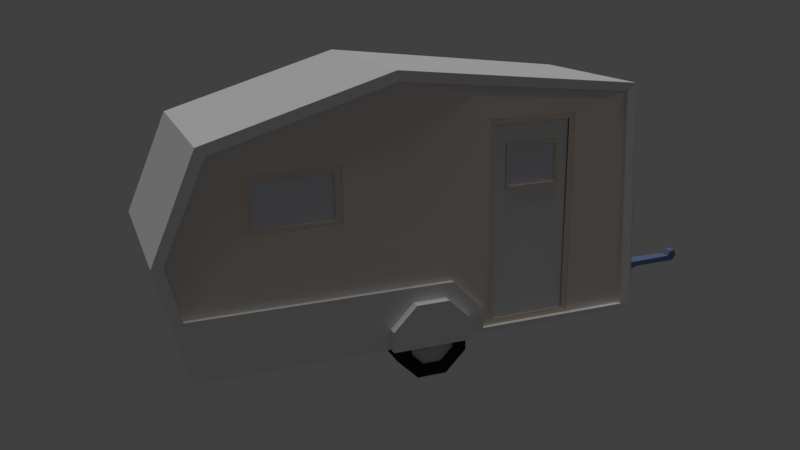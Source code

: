 # Source: misc-games-trailer.blend  (saved by Blender 2.77.0; exported with 4.5.12 LTS)
import bpy
from mathutils import Matrix  # noqa: F401  (used for matrix-valued properties, if any)

bpy.ops.wm.read_factory_settings(use_empty=True)
scene = bpy.context.scene
scene.name = 'Scene'

# ---- collections
col_collection_1 = bpy.data.collections.new('Collection 1'); scene.collection.children.link(col_collection_1)

# ---- materials (node trees are filled in below, after node groups)
mat_caravan_tyre_000 = bpy.data.materials.new('caravan-tyre.000')
mat_caravan_tyre_000.alpha_threshold = 0.0
mat_caravan_tyre_000.use_transparent_shadow = False
mat_caravan_tyre_000.diffuse_color = (0.01885, 0.01885, 0.01885, 1.0)
mat_caravan_tyre_000.roughness = 0.5
mat_caravan_tyre_inner_000 = bpy.data.materials.new('caravan-tyre-inner.000')
mat_caravan_tyre_inner_000.alpha_threshold = 0.0
mat_caravan_tyre_inner_000.use_transparent_shadow = False
mat_caravan_tyre_inner_000.diffuse_color = (0.6038, 0.6038, 0.6038, 1.0)
mat_caravan_tyre_inner_000.roughness = 0.5
mat_caravan_body_000 = bpy.data.materials.new('caravan-body.000')
mat_caravan_body_000.alpha_threshold = 0.0
mat_caravan_body_000.use_transparent_shadow = False
mat_caravan_body_000.roughness = 0.5
mat_caravan_wall_left_000 = bpy.data.materials.new('caravan-wall-left.000')
mat_caravan_wall_left_000.alpha_threshold = 0.0
mat_caravan_wall_left_000.use_transparent_shadow = False
mat_caravan_wall_left_000.diffuse_color = (0.8, 0.7412, 0.6963, 1.0)
mat_caravan_wall_left_000.roughness = 0.5
mat_caravan_wall_right_000 = bpy.data.materials.new('caravan-wall-right.000')
mat_caravan_wall_right_000.alpha_threshold = 0.0
mat_caravan_wall_right_000.use_transparent_shadow = False
mat_caravan_wall_right_000.diffuse_color = (0.7991, 0.7379, 0.6939, 1.0)
mat_caravan_wall_right_000.roughness = 0.5
mat_caravan_window_frame_000 = bpy.data.materials.new('caravan-window-frame.000')
mat_caravan_window_frame_000.alpha_threshold = 0.0
mat_caravan_window_frame_000.use_transparent_shadow = False
mat_caravan_window_frame_000.diffuse_color = (0.8, 0.6778, 0.5736, 1.0)
mat_caravan_window_frame_000.roughness = 0.5
mat_caravan_toe_bar_000 = bpy.data.materials.new('caravan-toe-bar.000')
mat_caravan_toe_bar_000.alpha_threshold = 0.0
mat_caravan_toe_bar_000.use_transparent_shadow = False
mat_caravan_toe_bar_000.diffuse_color = (0.1697, 0.2319, 0.42, 1.0)
mat_caravan_toe_bar_000.roughness = 0.5
mat_caravan_glass_window_000 = bpy.data.materials.new('caravan-glass-window.000')
mat_caravan_glass_window_000.alpha_threshold = 0.0
mat_caravan_glass_window_000.use_transparent_shadow = False
mat_caravan_glass_window_000.diffuse_color = (0.7398, 0.7258, 0.8, 1.0)
mat_caravan_glass_window_000.roughness = 0.5
mat_caravan_door_000 = bpy.data.materials.new('caravan-door.000')
mat_caravan_door_000.alpha_threshold = 0.0
mat_caravan_door_000.use_transparent_shadow = False
mat_caravan_door_000.roughness = 0.5

# ---- node groups
ng_auto_smooth = bpy.data.node_groups.new('Auto Smooth', 'GeometryNodeTree')
_s = ng_auto_smooth.interface.new_socket(name='Geometry', in_out='OUTPUT', socket_type='NodeSocketGeometry')
_s = ng_auto_smooth.interface.new_socket(name='Geometry', in_out='INPUT', socket_type='NodeSocketGeometry')
_s = ng_auto_smooth.interface.new_socket(name='Angle', in_out='INPUT', socket_type='NodeSocketFloat')
_s.subtype = 'ANGLE'
_s.min_value = 0.0
_s.max_value = 3.142
ng_auto_smooth.is_modifier = True
_N = ng_auto_smooth.nodes; _L = ng_auto_smooth.links
n0 = _N.new('NodeGroupOutput'); n0.name = 'Group Output'; n0.location = (480, -100)
n1 = _N.new('NodeGroupInput'); n1.name = 'Group Input'; n1.location = (-420, -300)
n2 = _N.new('NodeGroupInput'); n2.name = 'Group Input.001'; n2.location = (-60, -100)
n3 = _N.new('GeometryNodeSetShadeSmooth'); n3.name = 'Set Shade Smooth'; n3.location = (120, -100)
n3.domain = 'EDGE'
n4 = _N.new('GeometryNodeSetShadeSmooth'); n4.name = 'Set Shade Smooth.001'; n4.location = (300, -100)
n5 = _N.new('GeometryNodeInputMeshEdgeAngle'); n5.name = 'Edge Angle'; n5.location = (-420, -220)
n6 = _N.new('GeometryNodeInputEdgeSmooth'); n6.name = 'Is Edge Smooth'; n6.location = (-60, -160)
n7 = _N.new('GeometryNodeInputShadeSmooth'); n7.name = 'Is Face Smooth'; n7.location = (-240, -340)
n8 = _N.new('FunctionNodeBooleanMath'); n8.name = 'Boolean Math'; n8.location = (-60, -220)
n9 = _N.new('FunctionNodeCompare'); n9.name = 'Compare'; n9.location = (-240, -180)
n9.operation = 'LESS_EQUAL'
_L.new(n5.outputs[0], n9.inputs[0])
_L.new(n4.outputs[0], n0.inputs[0])
_L.new(n1.outputs[1], n9.inputs[1])
_L.new(n9.outputs[0], n8.inputs[0])
_L.new(n7.outputs[0], n8.inputs[1])
_L.new(n2.outputs[0], n3.inputs[0])
_L.new(n6.outputs[0], n3.inputs[1])
_L.new(n3.outputs[0], n4.inputs[0])
_L.new(n8.outputs[0], n3.inputs[2])
n0.is_active_output = True

# ---- material node trees

# ---- world
world_world = bpy.data.worlds.new('World'); scene.world = world_world
world_world.color = (0.05088, 0.05088, 0.05088)
world_world.use_sun_shadow = False
world_world.sun_shadow_jitter_overblur = 0.0
world_world.cycles.sampling_method = 'MANUAL'
world_world.light_settings.ao_factor = 0.5

# ---- cameras
cam_camera = bpy.data.cameras.new('Camera')
cam_camera.clip_end = 100.0
cam_camera.lens = 35.0
cam_camera.sensor_width = 32.0
cam_camera.sensor_height = 18.0
cam_camera.ortho_scale = 7.314
cam_camera.dof.focus_distance = 0.0
cam_camera.dof.aperture_fstop = 128.0

# ---- lights
light_hemi = bpy.data.lights.new('Hemi', 'SUN')
light_hemi.transmission_factor = 0.0
light_hemi.angle = 0.1993
light_hemi.energy = 1.0
light_hemi.shadow_buffer_clip_start = 0.5
light_hemi.shadow_soft_size = 0.1
light_hemi.shadow_cascade_max_distance = 1000.0

# ---- meshes
me_circle_001 = bpy.data.meshes.new('Circle.001')
me_circle_001.from_pydata([(0.0, 1.0, 0.0), (-0.7071, 0.7071, 0.0), (-1.0, -4.371e-08, 0.0), (-0.7071, -0.7071, 0.0), (8.742e-08, -1.0, 0.0), (0.7071, -0.7071, 0.0), (1.0, 1.192e-08, 0.0), (0.7071, 0.7071, 0.0), (0.02508, 0.6237, 0.01846), (0.461, 0.4432, 0.01846), (0.6415, 0.007248, 0.01846), (0.461, -0.4287, 0.01846), (0.02509, -0.6092, 0.01846), (-0.4109, -0.4287, 0.01846), (-0.5914, 0.00726, 0.01846), (-0.4109, 0.4432, 0.01846), (-5.111e-08, 1.0, -0.6863), (-0.7071, 0.7071, -0.6863), (-1.0, -3.355e-08, -0.6863), (-0.7071, -0.7071, -0.6863), (3.631e-08, -1.0, -0.6863), (0.7071, -0.7071, -0.6863), (1.0, 2.209e-08, -0.6863), (0.7071, 0.7071, -0.6863), (0.02508, 0.6237, -0.7048), (0.461, 0.4432, -0.7048), (0.6415, 0.007248, -0.7048), (0.461, -0.4287, -0.7048), (0.02509, -0.6092, -0.7048), (-0.4109, -0.4287, -0.7048), (-0.5914, 0.00726, -0.7048), (-0.4109, 0.4432, -0.7048), (-0.653, 0.01468, -5.106), (-0.4597, -0.4513, -5.106), (-0.4597, -0.4513, -4.84), (-0.653, 0.01468, -4.84), (-0.4601, 0.4808, -5.106), (-0.4601, 0.4808, -4.84), (-0.151, 0.172, -5.106), (0.005938, 0.6741, -5.106), (0.4721, 0.4812, -5.106), (0.6653, 0.01516, -5.106), (0.4724, -0.451, -5.106), (0.1633, -0.1421, -5.106), (0.2283, 0.015, -5.106), (0.1632, 0.1721, -5.106), (0.006097, 0.2371, -5.106), (-0.1509, -0.1422, -5.106), (0.006258, -0.2072, -5.106), (0.006417, -0.6442, -5.106), (-0.216, 0.01484, -5.106), (0.006417, -0.6442, -4.84), (0.6653, 0.01516, -4.84), (0.4721, 0.4812, -4.84), (0.005938, 0.6741, -4.84), (0.4724, -0.451, -4.84), (-0.216, 0.01484, -5.183), (-0.1509, -0.1422, -5.183), (-0.151, 0.172, -5.183), (0.006258, -0.2072, -5.183), (0.006097, 0.2371, -5.183), (0.1632, 0.1721, -5.183), (0.1633, -0.1421, -5.183), (0.2283, 0.015, -5.183), (0.7284, 0.6985, -5.156), (1.022, -0.008549, -5.156), (0.7289, -0.7158, -5.156), (0.02189, -1.009, -5.156), (-0.6853, -0.7163, -5.156), (-0.9785, -0.009276, -5.156), (-0.6858, 0.6979, -5.156), (0.02116, 0.9911, -5.156), (0.4447, 0.45, -5.174), (0.008719, 0.6304, -5.174), (-0.4272, 0.4497, -5.174), (-0.6076, 0.01373, -5.174), (-0.4269, -0.4221, -5.174), (0.009136, -0.6026, -5.174), (0.445, -0.4218, -5.174), (0.6254, 0.01414, -5.174), (0.7284, 0.6985, -4.47), (1.022, -0.008549, -4.47), (0.7289, -0.7158, -4.47), (0.02189, -1.009, -4.47), (-0.6853, -0.7163, -4.47), (-0.9785, -0.009276, -4.47), (-0.6858, 0.6979, -4.47), (0.02116, 0.9911, -4.47), (0.4447, 0.45, -4.451), (0.008719, 0.6304, -4.451), (-0.4272, 0.4497, -4.451), (-0.6076, 0.01373, -4.451), (-0.4269, -0.4221, -4.451), (0.009137, -0.6026, -4.451), (0.445, -0.4218, -4.451), (0.6254, 0.01414, -4.451), (2.897, 5.224, -3.82), (3.589, 8.459, -2.707), (3.781, 8.537, -2.707), (2.388, 5.435, -3.82), (3.677, 8.242, -2.707), (3.849, 8.267, -2.707), (3.907, 8.406, -2.707), (2.897, 5.224, -1.354), (3.677, 8.242, -2.428), (2.388, 5.435, -1.354), (3.589, 8.459, -2.428), (3.781, 8.537, -2.428), (3.848, 8.267, -2.428), (3.907, 8.406, -2.428), (3.232, 7.155, -2.759), (3.232, 7.155, -2.376), (3.094, 7.212, -2.375), (3.094, 7.212, -2.761), (5.705, -3.212, -0.5149), (-2.048, -5.274, -0.5034), (7.547, 2.999, -0.7768), (2.245, 5.183, -0.4996), (2.818, -6.785, -0.4933), (0.2656, -6.993, -0.5034), (1.192, -1.001, -0.5348), (0.6462, 1.322, -0.5567), (-0.4476, -0.9606, -0.5722), (1.126, 1.125, -0.5569), (0.04405, -1.163, -0.566), (1.613, 0.02675, -0.5468), (5.705, -3.212, -0.2059), (-2.088, -5.371, -0.2038), (7.547, 2.999, -0.5228), (2.245, 5.183, -0.193), (2.818, -6.785, -0.177), (0.2257, -7.089, -0.2038), (1.192, -1.001, -0.161), (0.6461, 1.322, -0.1759), (-0.4476, -0.9606, -0.1895), (1.126, 1.125, -0.1785), (0.04403, -1.163, -0.1957), (1.613, 0.02675, -0.2016), (5.943, -3.329, -5.054), (-2.288, -5.406, -5.054), (7.829, 3.152, -4.728), (2.228, 5.501, -5.054), (2.92, -7.07, -5.054), (0.1024, -7.132, -5.054), (0.8458, -0.835, -5.054), (0.3564, 0.9812, -5.054), (-0.4475, -0.9606, -5.054), (0.8435, 0.7808, -5.054), (0.04409, -1.163, -5.054), (1.177, -0.03514, -5.054), (2.897, 5.224, -5.054), (2.388, 5.435, -5.054), (1.192, -1.001, -5.054), (1.613, 0.02678, -5.054), (1.126, 1.125, -5.054), (0.6462, 1.322, -5.054), (2.245, 5.183, -5.054), (7.547, 2.999, -4.728), (5.705, -3.212, -5.054), (2.818, -6.785, -5.054), (0.2299, -6.887, -5.054), (-0.8971, -6.076, -5.054), (7.828, 3.152, -0.4457), (5.943, -3.329, -0.1204), (0.1023, -7.132, -0.1204), (-2.288, -5.406, -0.1204), (0.3563, 0.9811, -0.1204), (2.228, 5.501, -0.1204), (2.897, 5.224, -0.1204), (2.92, -7.07, -0.1204), (0.04401, -1.163, -0.1204), (0.8457, -0.835, -0.1204), (0.8435, 0.7808, -0.1204), (-0.4476, -0.9606, -0.1204), (1.177, -0.03518, -0.1204), (2.388, 5.435, -0.1204), (1.192, -1.001, -0.1204), (1.613, 0.02674, -0.1205), (1.126, 1.125, -0.1204), (0.6461, 1.322, -0.1204), (2.245, 5.183, -0.1204), (7.547, 2.999, -0.4458), (5.705, -3.212, -0.1204), (2.818, -6.785, -0.1204), (0.2298, -6.887, -0.1204), (-0.8972, -6.076, -0.1204), (0.8458, -0.835, -5.283), (0.3564, 0.9812, -5.283), (-0.4475, -0.9606, -5.283), (0.8435, 0.7808, -5.283), (0.04409, -1.163, -5.283), (1.177, -0.03514, -5.283), (0.3563, 0.9811, 0.06675), (0.04401, -1.163, 0.06675), (0.8457, -0.835, 0.06675), (0.8435, 0.7808, 0.06675), (-0.4476, -0.9606, 0.06675), (1.177, -0.03518, 0.06675), (0.6634, 1.492, -4.668), (0.6462, 1.322, -4.652), (1.126, 1.125, -4.646), (0.7068, 1.474, -4.668), (5.618, -0.5637, -4.667), (0.7051, 1.47, -4.667), (0.6541, 1.496, -4.668), (0.6462, 1.322, -4.989), (1.126, 1.125, -4.985), (0.7068, 1.474, -4.92), (0.7107, 1.473, -4.919), (5.53, -0.5226, -4.919), (5.656, -0.5748, -4.92), (5.659, -0.5762, -4.92), (5.66, -0.5763, -4.92), (5.66, -0.5763, -4.668), (5.661, -0.5767, -4.668), (5.661, -0.5767, -4.936), (0.6633, 1.492, -4.936), (1.613, 0.02677, -4.634), (5.646, -0.5753, -4.667), (0.654, 1.496, -4.936), (1.613, 0.02677, -4.938), (5.66, -0.5764, -4.668), (6.564, 1.605, -4.668), (6.564, 1.605, -4.936), (3.497, -3.762, -4.668), (5.66, -0.5766, -4.668), (5.658, -0.5804, -4.668), (1.18, -1.01, -4.634), (1.18, -1.01, -4.911), (7.547, 2.999, -4.408), (1.555, 3.679, -4.668), (1.554, 3.679, -4.936), (7.547, 2.999, -4.633), (2.189, -3.221, -4.668), (5.705, -3.212, -4.662), (3.497, -3.762, -4.936), (2.245, 5.183, -4.631), (1.545, 3.683, -4.668), (1.545, 3.683, -4.936), (2.245, 5.183, -4.936), (5.705, -3.212, -4.936), (2.189, -3.221, -4.936), (2.818, -6.785, -4.646), (1.285, -5.402, -4.668), (2.593, -5.944, -4.668), (2.593, -5.944, -4.936), (1.285, -5.402, -4.936), (2.818, -6.785, -4.914), (-1.062, -6.064, -4.668), (-1.062, -6.064, -4.936), (0.1756, -6.955, -4.668), (0.1756, -6.955, -4.936), (5.658, -0.5804, -4.445), (5.586, -0.3771, -4.445), (0.911, 1.563, -4.437), (0.7051, 1.47, -4.445), (6.367, 1.508, -4.445), (5.586, -0.3771, -4.92), (0.911, 1.563, -4.911), (1.608, 3.652, -4.445), (6.561, 1.601, -4.445), (6.367, 1.508, -4.92), (1.691, 3.448, -4.437), (1.691, 3.448, -4.911), (6.561, 1.601, -4.92), (1.608, 3.652, -4.92), (1.284, -5.407, -4.456), (2.592, -5.948, -4.456), (2.187, -3.225, -4.456), (3.495, -3.767, -4.456), (1.476, -5.311, -4.456), (2.523, -5.744, -4.456), (3.297, -3.875, -4.456), (2.25, -3.442, -4.456), (2.187, -3.225, -4.93), (1.284, -5.407, -4.93), (2.592, -5.948, -4.93), (3.495, -3.767, -4.93), (1.476, -5.311, -4.93), (2.523, -5.744, -4.93), (3.297, -3.875, -4.93), (2.25, -3.442, -4.93), (5.658, -0.5804, -4.456), (0.7051, 1.47, -4.456), (6.561, 1.601, -4.456), (1.608, 3.652, -4.456), (5.586, -0.3771, -4.456), (0.911, 1.563, -4.447), (1.691, 3.448, -4.447), (6.367, 1.508, -4.456), (6.561, 1.601, -4.93), (5.658, -0.5804, -4.93), (0.7051, 1.47, -4.93), (1.608, 3.652, -4.93), (5.586, -0.3771, -4.93), (0.911, 1.563, -4.922), (1.691, 3.448, -4.922), (6.367, 1.508, -4.93), (3.297, -3.875, -4.693), (3.297, -3.875, -4.575), (3.297, -3.875, -4.812), (2.245, 5.183, -2.587), (2.245, 5.183, -1.97), (2.245, 5.183, -3.204), (1.613, 0.02676, -2.587), (1.613, 0.02676, -3.204), (1.613, 0.02676, -1.97), (1.177, -0.03516, -2.587), (1.177, -0.03515, -3.82), (1.177, -0.03517, -1.354), (1.177, -0.03515, -4.437), (1.177, -0.03516, -1.97), (1.177, -0.03516, -3.204), (1.177, -0.03517, -0.7371), (0.8458, -0.835, -2.587), (-0.4475, -0.9606, -3.82), (0.04407, -1.163, -3.82), (0.8458, -0.835, -0.5772), (0.8458, -0.835, -3.82), (0.8458, -0.835, -0.1874), (0.8458, -0.835, -1.97), (0.8458, -0.835, -4.437), (0.8458, -0.835, -3.204), (1.468, -5.317, -4.867), (2.515, -5.75, -4.867), (2.244, -3.442, -4.867), (3.291, -3.875, -4.867), (0.4565, -0.4228, -0.05013), (0.02771, -0.6004, -0.05013), (0.02771, -0.6004, -0.2942), (0.4565, -0.4228, -0.2942), (0.6341, 0.006011, -0.05013), (0.6341, 0.00601, -0.2942), (0.2321, 0.00601, -0.05013), (0.4565, 0.4348, -0.05013), (0.02771, 0.6124, -0.05013), (-0.4011, 0.4348, -0.05013), (-0.5787, 0.00601, -0.05013), (-0.1767, 0.00601, -0.05013), (-0.1168, 0.1505, -0.05013), (0.02771, 0.2104, -0.05013), (0.1722, 0.1505, -0.05013), (0.02771, -0.1984, -0.05013), (-0.1168, -0.1385, -0.05013), (-0.4011, -0.4228, -0.05013), (0.1722, -0.1385, -0.05013), (-0.4011, -0.4228, -0.2942), (-0.4011, 0.4348, -0.2942), (0.02771, 0.6124, -0.2942), (0.4565, 0.4348, -0.2942), (-0.5787, 0.00601, -0.2942), (0.1722, -0.1385, 0.02052), (0.02771, -0.1984, 0.02052), (0.2321, 0.00601, 0.02052), (-0.1168, -0.1385, 0.02052), (0.1722, 0.1505, 0.02052), (0.02771, 0.2104, 0.02052), (-0.1767, 0.00601, 0.02052), (-0.1168, 0.1505, 0.02052), (0.002219, 0.9204, -0.004014), (-0.6483, 0.651, -0.004014), (-0.9177, 0.0004811, -0.004014), (-0.6483, -0.65, -0.004014), (0.002219, -0.9194, -0.004014), (0.6527, -0.65, -0.004014), (0.9221, 0.0004813, -0.004014), (0.6527, 0.651, -0.004014), (0.02529, 0.5742, 0.01297), (0.4263, 0.4082, 0.01296), (0.5924, 0.007149, 0.01297), (0.4263, -0.3939, 0.01297), (0.0253, -0.56, 0.01297), (-0.3757, -0.3939, 0.01296), (-0.5418, 0.007159, 0.01297), (-0.3757, 0.4082, 0.01297), (0.002219, 0.9204, -0.6354), (-0.6483, 0.651, -0.6354), (-0.9177, 0.0004811, -0.6354), (-0.6483, -0.65, -0.6354), (0.002219, -0.9194, -0.6354), (0.6527, -0.65, -0.6354), (0.9221, 0.0004813, -0.6354), (0.6527, 0.651, -0.6354), (0.02529, 0.5742, -0.6523), (0.4263, 0.4082, -0.6523), (0.5924, 0.007149, -0.6523), (0.4263, -0.3939, -0.6523), (0.0253, -0.56, -0.6523), (-0.3757, -0.3939, -0.6523), (-0.5418, 0.007159, -0.6523), (-0.3757, 0.4082, -0.6523), (5.194, 0.2282, -4.834), (4.274, 0.609, -4.834), (5.69, 1.427, -4.834), (4.771, 1.808, -4.834), (5.247, 0.1172, -4.894), (4.157, 0.5685, -4.894), (5.804, 1.465, -4.894), (4.714, 1.916, -4.894), (5.197, 0.2236, -4.894), (4.278, 0.6045, -4.894), (4.774, 1.803, -4.894), (5.694, 1.423, -4.894), (5.804, 1.465, -4.772), (5.247, 0.1172, -4.772), (4.157, 0.5685, -4.772), (4.714, 1.916, -4.772), (5.197, 0.2236, -4.772), (4.278, 0.6045, -4.772), (4.774, 1.803, -4.772), (5.694, 1.423, -4.772), (5.58, -0.369, -4.861), (0.8042, 1.608, -4.861), (6.361, 1.516, -4.861), (1.585, 3.494, -4.861), (5.242, 0.1076, -4.861), (4.152, 0.5588, -4.861), (4.709, 1.906, -4.861), (5.799, 1.455, -4.861), (6.361, 1.516, -4.724), (5.58, -0.369, -4.724), (0.8042, 1.608, -4.724), (1.585, 3.494, -4.724), (5.242, 0.1076, -4.724), (4.152, 0.5588, -4.724), (4.709, 1.906, -4.724), (5.799, 1.455, -4.724)], [(296, 293)], [(1, 0, 7, 6, 10, 9, 8, 15, 14, 2), (6, 5, 4, 3, 2, 14, 13, 12, 11, 10), (17, 18, 30, 31, 24, 25, 26, 22, 23, 16), (22, 26, 27, 28, 29, 30, 18, 19, 20, 21), (0, 1, 17, 16), (15, 8, 24, 31), (8, 9, 25, 24), (1, 2, 18, 17), (9, 10, 26, 25), (2, 3, 19, 18), (10, 11, 27, 26), (3, 4, 20, 19), (11, 12, 28, 27), (4, 5, 21, 20), (12, 13, 29, 28), (5, 6, 22, 21), (13, 14, 30, 29), (6, 7, 23, 22), (14, 15, 31, 30), (7, 0, 16, 23), (32, 33, 34, 35), (36, 32, 35, 37), (38, 36, 39, 40, 41, 42, 43, 44, 45, 46), (47, 48, 43, 42, 49, 33, 32, 36, 38, 50), (33, 49, 51, 34), (52, 53, 54, 37, 35, 34, 51, 55), (39, 36, 37, 54), (41, 40, 53, 52), (42, 41, 52, 55), (49, 42, 55, 51), (40, 39, 54, 53), (50, 56, 57, 47), (38, 58, 56, 50), (56, 58, 60, 61, 63, 62, 59, 57), (47, 57, 59, 48), (46, 60, 58, 38), (48, 59, 62, 43), (45, 61, 60, 46), (43, 62, 63, 44), (44, 63, 61, 45), (65, 64, 71, 70, 74, 73, 72, 79, 78, 66), (70, 69, 68, 67, 66, 78, 77, 76, 75, 74), (81, 82, 94, 95, 88, 89, 90, 86, 87, 80), (86, 90, 91, 92, 93, 94, 82, 83, 84, 85), (64, 65, 81, 80), (79, 72, 88, 95), (72, 73, 89, 88), (65, 66, 82, 81), (73, 74, 90, 89), (66, 67, 83, 82), (74, 75, 91, 90), (67, 68, 84, 83), (75, 76, 92, 91), (68, 69, 85, 84), (76, 77, 93, 92), (69, 70, 86, 85), (77, 78, 94, 93), (70, 71, 87, 86), (78, 79, 95, 94), (71, 64, 80, 87), (101, 100, 104, 108), (102, 101, 108, 109), (98, 102, 109, 107), (110, 96, 103, 111), (97, 98, 107, 106), (113, 97, 106, 112), (110, 113, 99, 96), (111, 103, 105, 112), (106, 107, 104), (109, 104, 107), (108, 104, 109), (97, 100, 98), (102, 98, 100), (101, 102, 100), (104, 111, 112, 106), (100, 97, 113, 110), (99, 113, 112, 105), (100, 110, 111, 104), (114, 116, 117, 121, 123, 125, 120, 124, 122, 115, 119, 118), (126, 130, 131, 127, 134, 136, 132, 137, 135, 133, 129, 128), (124, 120, 132, 136), (121, 117, 129, 133), (122, 124, 136, 134), (123, 121, 133, 135), (114, 118, 130, 126), (120, 125, 137, 132), (116, 114, 126, 128), (115, 122, 134, 127), (118, 119, 131, 130), (117, 116, 128, 129), (119, 115, 127, 131), (125, 123, 135, 137), (138, 158, 159, 160, 161, 152, 153, 154, 155, 156, 141, 145, 147, 149, 144, 148, 146, 139, 143, 142), (163, 169, 164, 165, 173, 170, 171, 174, 172, 166, 167, 180, 179, 178, 177, 176, 185, 184, 183, 182), (150, 96, 103, 168, 175, 105, 99, 151), (150, 140, 162, 168, 103, 96), (138, 142, 169, 163), (142, 143, 164, 169), (153, 152, 228, 227, 120, 132, 176, 177, 137, 125, 306, 304, 305, 217, 220), (148, 144, 321, 318, 322, 314, 320, 317, 319, 171, 170, 136, 124, 316), (154, 153, 220, 217, 305, 304, 306, 125, 137, 177, 178, 135, 123, 200, 206), (147, 145, 166, 172), (155, 154, 206, 200, 123, 135, 178, 179, 133, 121, 199, 205), (139, 146, 315, 122, 134, 173, 165), (156, 155, 205, 199, 121, 133, 179, 180, 129, 117, 302, 301, 303, 236, 239), (149, 147, 172, 174, 313, 309, 311, 307, 312, 308, 310), (157, 156, 239, 236, 303, 301, 302, 117, 129, 180, 181, 128, 116, 229, 232), (146, 148, 316, 124, 136, 170, 173, 134, 122, 315), (158, 157, 232, 229, 116, 128, 181, 182, 126, 114, 234, 240), (144, 149, 310, 308, 312, 307, 311, 309, 313, 174, 171, 319, 317, 320, 314, 322, 318, 321), (159, 158, 240, 234, 114, 126, 182, 183, 130, 118, 242, 247), (160, 159, 247, 242, 118, 130, 183, 184), (140, 138, 163, 162), (161, 160, 184, 185), (143, 139, 165, 164), (152, 161, 185, 176, 132, 120, 227, 228), (141, 151, 99, 105, 175, 167), (145, 141, 167, 166), (138, 140, 157, 158), (150, 151, 141, 156, 157, 140), (168, 162, 181, 180, 167, 175), (163, 182, 181, 162), (145, 147, 189, 187), (148, 146, 188, 190), (144, 148, 190, 186), (149, 144, 186, 191), (147, 149, 191, 189), (190, 188, 187, 189, 191, 186), (171, 174, 197, 194), (174, 172, 195, 197), (172, 166, 192, 195), (173, 170, 193, 196), (170, 171, 194, 193), (193, 194, 197, 195, 192, 196), (201, 198, 204, 199, 200, 202, 203), (200, 199, 205, 206), (198, 201, 207, 208, 209, 210, 211, 212, 213, 214, 215, 216), (202, 200, 217, 218), (204, 198, 216, 219), (199, 204, 219, 205), (217, 200, 206, 220), (214, 213, 221), (214, 222, 223, 215), (227, 217, 220, 228), (214, 221, 225), (222, 230, 231, 223), (217, 227, 248, 243, 233, 224, 244, 242, 234, 229, 222, 214, 225, 226, 218), (229, 236, 230, 222), (230, 237, 238, 231), (232, 223, 231, 239), (224, 233, 241, 235), (229, 234, 240, 232), (236, 229, 232, 239), (230, 236, 237), (237, 236, 239, 238), (231, 238, 239), (244, 224, 235, 245), (233, 243, 246, 241), (234, 242, 247, 240), (248, 227, 228, 249), (243, 244, 245, 246), (242, 250, 251, 247), (250, 248, 249, 251), (248, 250, 242, 244, 243), (245, 247, 251, 249, 246), (253, 254, 255, 252), (252, 260, 259, 255, 254, 262, 256, 253), (254, 253, 257, 258), (252, 255, 203, 202, 218, 226), (253, 256, 261, 257), (262, 254, 258, 263), (209, 258, 257, 210), (260, 252, 226, 225, 221, 213, 212, 264), (255, 259, 265, 207, 201, 203), (256, 262, 263, 261), (210, 257, 261, 211), (208, 258, 209), (259, 260, 264, 265), (211, 261, 263, 258, 208, 207, 265, 264, 212), (266, 270, 271, 267), (267, 271, 272, 273, 270, 266, 268, 269), (275, 276, 279, 278), (276, 277, 274, 275, 278, 281, 280, 279), (271, 270, 278, 279), (267, 269, 277, 276), (268, 266, 275, 274), (270, 273, 281, 278), (272, 271, 279, 280, 300, 298, 299), (269, 268, 274, 277), (266, 267, 276, 275), (273, 272, 299, 298, 300, 280, 281), (282, 286, 287, 283), (283, 287, 288, 289, 286, 282, 284, 285), (291, 292, 295, 294), (292, 293, 290, 291, 294, 297, 296, 295), (286, 289, 297, 294), (288, 287, 295, 296), (285, 284, 290, 293), (282, 283, 292, 291), (289, 288, 296, 297), (287, 286, 294, 295), (283, 285, 293, 292), (284, 282, 291, 290), (232, 240, 247, 245, 235, 241, 246, 249, 228, 220, 206, 205, 219, 216, 215, 223), (323, 324, 326, 325), (327, 328, 329, 330), (331, 327, 330, 332), (333, 331, 334, 335, 336, 337, 338, 339, 340, 341), (342, 343, 338, 337, 344, 328, 327, 331, 333, 345), (328, 344, 346, 329), (347, 348, 349, 332, 330, 329, 346, 350), (334, 331, 332, 349), (336, 335, 348, 347), (337, 336, 347, 350), (344, 337, 350, 346), (335, 334, 349, 348), (345, 351, 352, 342), (333, 353, 351, 345), (351, 353, 355, 356, 358, 357, 354, 352), (342, 352, 354, 343), (341, 355, 353, 333), (343, 354, 357, 338), (340, 356, 355, 341), (338, 357, 358, 339), (339, 358, 356, 340), (360, 359, 366, 365, 369, 368, 367, 374, 373, 361), (365, 364, 363, 362, 361, 373, 372, 371, 370, 369), (376, 377, 389, 390, 383, 384, 385, 381, 382, 375), (381, 385, 386, 387, 388, 389, 377, 378, 379, 380), (359, 360, 376, 375), (374, 367, 383, 390), (367, 368, 384, 383), (360, 361, 377, 376), (368, 369, 385, 384), (361, 362, 378, 377), (369, 370, 386, 385), (362, 363, 379, 378), (370, 371, 387, 386), (363, 364, 380, 379), (371, 372, 388, 387), (364, 365, 381, 380), (372, 373, 389, 388), (365, 366, 382, 381), (373, 374, 390, 389), (366, 359, 375, 382), (391, 392, 394, 393), (395, 399, 400, 401, 398, 396), (398, 401, 402, 399, 395, 397), (404, 405, 406, 409, 408, 407), (406, 403, 404, 407, 410, 409), (396, 398, 406, 405), (397, 395, 404, 403), (399, 402, 410, 407), (401, 400, 408, 409), (398, 397, 403, 406), (395, 396, 405, 404), (402, 401, 409, 410), (400, 399, 407, 408), (411, 413, 418, 415, 416, 417, 414, 412), (413, 414, 417, 418), (420, 421, 422, 425, 424, 423, 426, 419), (419, 426, 425, 422), (416, 415, 423, 424), (412, 414, 422, 421), (413, 411, 420, 419), (415, 418, 426, 423), (417, 416, 424, 425), (414, 413, 419, 422), (411, 412, 421, 420), (418, 417, 425, 426)])
me_circle_001.polygons.foreach_set('material_index', [0, 0, 0, 0, 0, 0, 0, 0, 0, 0, 0, 0, 0, 0, 0, 0, 0, 0, 0, 0, 1, 1, 1, 1, 1, 1, 1, 1, 1, 1, 1, 1, 1, 1, 1, 1, 1, 1, 1, 1, 0, 0, 0, 0, 0, 0, 0, 0, 0, 0, 0, 0, 0, 0, 0, 0, 0, 0, 0, 0, 6, 6, 6, 6, 6, 6, 6, 6, 6, 6, 6, 6, 6, 6, 6, 6, 6, 6, 4, 4, 4, 4, 4, 4, 4, 4, 4, 4, 4, 4, 4, 4, 2, 2, 2, 2, 2, 2, 2, 2, 2, 2, 2, 2, 2, 2, 2, 2, 2, 2, 2, 2, 2, 2, 2, 2, 2, 2, 2, 2, 2, 2, 2, 2, 2, 2, 2, 2, 2, 2, 2, 2, 2, 2, 3, 3, 3, 3, 3, 3, 3, 3, 3, 3, 3, 3, 3, 3, 3, 3, 3, 3, 3, 3, 3, 3, 3, 3, 3, 3, 3, 3, 3, 3, 3, 3, 3, 3, 3, 3, 3, 3, 3, 3, 3, 3, 3, 3, 3, 5, 5, 5, 5, 5, 5, 5, 5, 5, 5, 5, 5, 5, 5, 5, 5, 5, 5, 5, 5, 5, 5, 5, 5, 3, 7, 1, 1, 1, 1, 1, 1, 1, 1, 1, 1, 1, 1, 1, 1, 1, 1, 1, 1, 1, 1, 0, 0, 0, 0, 0, 0, 0, 0, 0, 0, 0, 0, 0, 0, 0, 0, 0, 0, 0, 0, 7, 5, 5, 5, 5, 5, 5, 5, 5, 5, 5, 5, 5, 8, 8, 8, 8, 8, 8, 8, 8, 8, 8, 8, 8])
me_circle_001.materials.append(mat_caravan_tyre_000)
me_circle_001.materials.append(mat_caravan_tyre_inner_000)
me_circle_001.materials.append(mat_caravan_body_000)
me_circle_001.materials.append(mat_caravan_wall_left_000)
me_circle_001.materials.append(mat_caravan_wall_right_000)
me_circle_001.materials.append(mat_caravan_window_frame_000)
me_circle_001.materials.append(mat_caravan_toe_bar_000)
me_circle_001.materials.append(mat_caravan_glass_window_000)
me_circle_001.materials.append(mat_caravan_door_000)
me_circle_001.use_remesh_preserve_volume = False
me_circle_001.use_remesh_preserve_attributes = False
me_circle_001.use_mirror_vertex_groups = False
me_circle_001.update()

# ---- objects
ob_misc_caravan_000 = bpy.data.objects.new('misc-caravan.000', me_circle_001)
ob_hemi = bpy.data.objects.new('Hemi', light_hemi)
ob_camera = bpy.data.objects.new('Camera', cam_camera)

# ---- transforms, parenting, visibility, modifiers, constraints
ob_misc_caravan_000.location = (-3.945, -1.437, -3.526)
ob_misc_caravan_000.rotation_euler = (-1.571, -1.178, 1.571)
ob_misc_caravan_000.scale = (0.8574, 0.8574, 0.8574)
ob_misc_caravan_000.lineart.crease_threshold = 0.0
_vg = ob_misc_caravan_000.vertex_groups.new(name='caravan-left-tyre-inner.000')
_vg = ob_misc_caravan_000.vertex_groups.new(name='caravan-left-tyre-outer.000')
_vg = ob_misc_caravan_000.vertex_groups.new(name='caravan-wall-case.000')
_vg = ob_misc_caravan_000.vertex_groups.new(name='carvan-wall-left.000')
_vg = ob_misc_caravan_000.vertex_groups.new(name='caravan-wall-right.000')
_vg = ob_misc_caravan_000.vertex_groups.new(name='caravan-wall-window-frame.000')
_vg = ob_misc_caravan_000.vertex_groups.new(name='caravan-door-frame.000')
_vg = ob_misc_caravan_000.vertex_groups.new(name='caravan-toebar.000')
_vg = ob_misc_caravan_000.vertex_groups.new(name='caravan-window-glass.00')
_vg = ob_misc_caravan_000.vertex_groups.new(name='caravan-door-window-glass.000')
_vg = ob_misc_caravan_000.vertex_groups.new(name='caravan-door.000')
_vg = ob_misc_caravan_000.vertex_groups.new(name='caravan-door-window-frame.000')
_m = ob_misc_caravan_000.modifiers.new('Auto Smooth', 'NODES')
_m.node_group = ng_auto_smooth
_gi = [s.identifier for s in ng_auto_smooth.interface.items_tree if s.item_type == 'SOCKET' and s.in_out == 'INPUT']
_m[_gi[1]] = 0.5236  # Angle
ob_hemi.location = (0.0, 0.0, 9.724)
ob_hemi.lineart.crease_threshold = 0.0
ob_camera.location = (16.14, -8.319, 4.429)
ob_camera.rotation_euler = (1.269, 0.01054, 1.192)
ob_camera.lock_rotations_4d = False
ob_camera.empty_display_type = 'ARROWS'
ob_camera.color = (0.0, 0.0, 0.0, 0.0)
ob_camera.display_type = 'WIRE'
ob_camera.lineart.crease_threshold = 0.0

# ---- collection membership
col_collection_1.objects.link(ob_misc_caravan_000)
col_collection_1.objects.link(ob_hemi)
col_collection_1.objects.link(ob_camera)

# ---- scene / render settings (as saved in the file)
scene.camera = ob_camera
scene.frame_start = 1; scene.frame_end = 250; scene.frame_set(44)
scene.render.engine = 'BLENDER_EEVEE_NEXT'
scene.render.resolution_percentage = 50
scene.render.dither_intensity = 0.0
scene.cycles.use_denoising = False
scene.cycles.samples = 128
scene.cycles.sampling_pattern = 'TABULATED_SOBOL'
scene.cycles.light_sampling_threshold = 0.0
scene.cycles.use_adaptive_sampling = False
scene.cycles.use_light_tree = False
scene.cycles.blur_glossy = 0.0
scene.cycles.sample_clamp_indirect = 0.0
scene.view_settings.view_transform = 'Standard'
bpy.context.view_layer.update()
